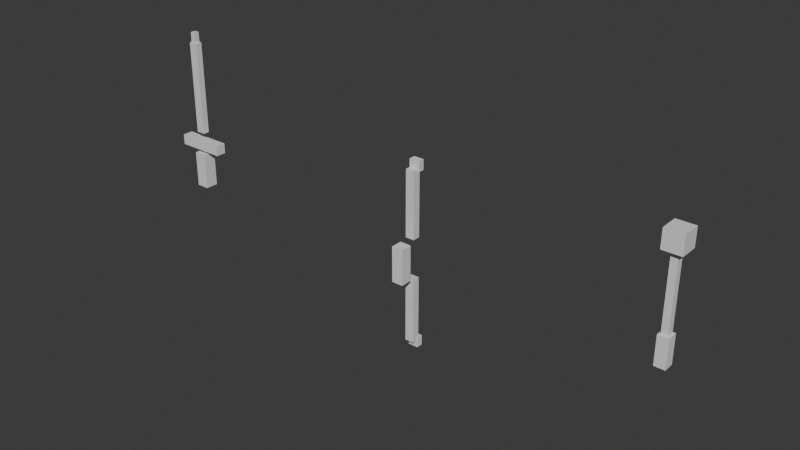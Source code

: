 # Source: weapon_sword.blend  (saved by Blender 5.1.30; exported with 4.5.12 LTS)
import bpy
from mathutils import Matrix  # noqa: F401  (used for matrix-valued properties, if any)

bpy.ops.wm.read_factory_settings(use_empty=True)
scene = bpy.context.scene
scene.name = 'Scene'

# ---- collections
col_collection = bpy.data.collections.new('Collection'); scene.collection.children.link(col_collection)

# ---- materials (node trees are filled in below, after node groups)
mat_wood = bpy.data.materials.new('wood')
mat_wood.diffuse_color = (0.4784, 0.3098, 0.1647, 1.0)
mat_grey = bpy.data.materials.new('grey')
mat_grey.diffuse_color = (0.5333, 0.5333, 0.5647, 1.0)
mat_silver = bpy.data.materials.new('silver')
mat_silver.diffuse_color = (0.7529, 0.7529, 0.7843, 1.0)
mat_gold = bpy.data.materials.new('gold')
mat_gold.diffuse_color = (0.7843, 0.6275, 0.1882, 1.0)
mat_purple = bpy.data.materials.new('purple')
mat_purple.diffuse_color = (0.6078, 0.4275, 0.7098, 1.0)
mat_glow = bpy.data.materials.new('glow')
mat_glow.diffuse_color = (0.6588, 0.8471, 0.9412, 1.0)

# ---- material node trees
mat_wood.use_nodes = True; mat_wood.node_tree.nodes.clear()
_N = mat_wood.node_tree.nodes; _L = mat_wood.node_tree.links
n0 = _N.new('ShaderNodeBsdfPrincipled'); n0.name = 'Principled BSDF'; n0.location = (-200, 100)
n1 = _N.new('ShaderNodeOutputMaterial'); n1.name = 'Material Output'; n1.location = (200, 100)
_L.new(n0.outputs[0], n1.inputs[0])
n1.is_active_output = True
mat_grey.use_nodes = True; mat_grey.node_tree.nodes.clear()
_N = mat_grey.node_tree.nodes; _L = mat_grey.node_tree.links
n0 = _N.new('ShaderNodeBsdfPrincipled'); n0.name = 'Principled BSDF'; n0.location = (-200, 100)
n1 = _N.new('ShaderNodeOutputMaterial'); n1.name = 'Material Output'; n1.location = (200, 100)
_L.new(n0.outputs[0], n1.inputs[0])
n1.is_active_output = True
mat_silver.use_nodes = True; mat_silver.node_tree.nodes.clear()
_N = mat_silver.node_tree.nodes; _L = mat_silver.node_tree.links
n0 = _N.new('ShaderNodeBsdfPrincipled'); n0.name = 'Principled BSDF'; n0.location = (-200, 100)
n1 = _N.new('ShaderNodeOutputMaterial'); n1.name = 'Material Output'; n1.location = (200, 100)
_L.new(n0.outputs[0], n1.inputs[0])
n1.is_active_output = True
mat_gold.use_nodes = True; mat_gold.node_tree.nodes.clear()
_N = mat_gold.node_tree.nodes; _L = mat_gold.node_tree.links
n0 = _N.new('ShaderNodeBsdfPrincipled'); n0.name = 'Principled BSDF'; n0.location = (-200, 100)
n1 = _N.new('ShaderNodeOutputMaterial'); n1.name = 'Material Output'; n1.location = (200, 100)
_L.new(n0.outputs[0], n1.inputs[0])
n1.is_active_output = True
mat_purple.use_nodes = True; mat_purple.node_tree.nodes.clear()
_N = mat_purple.node_tree.nodes; _L = mat_purple.node_tree.links
n0 = _N.new('ShaderNodeBsdfPrincipled'); n0.name = 'Principled BSDF'; n0.location = (-200, 100)
n1 = _N.new('ShaderNodeOutputMaterial'); n1.name = 'Material Output'; n1.location = (200, 100)
_L.new(n0.outputs[0], n1.inputs[0])
n1.is_active_output = True
mat_glow.use_nodes = True; mat_glow.node_tree.nodes.clear()
_N = mat_glow.node_tree.nodes; _L = mat_glow.node_tree.links
n0 = _N.new('ShaderNodeBsdfPrincipled'); n0.name = 'Principled BSDF'; n0.location = (-200, 100)
n1 = _N.new('ShaderNodeOutputMaterial'); n1.name = 'Material Output'; n1.location = (200, 100)
_L.new(n0.outputs[0], n1.inputs[0])
n1.is_active_output = True

# ---- world
world_world = bpy.data.worlds.new('World'); scene.world = world_world
world_world.use_nodes = True; world_world.node_tree.nodes.clear()
_N = world_world.node_tree.nodes; _L = world_world.node_tree.links
n0 = _N.new('ShaderNodeOutputWorld'); n0.name = 'World Output'; n0.location = (200, 100)
n1 = _N.new('ShaderNodeBackground'); n1.name = 'Background'; n1.location = (-200, 100)
n1.inputs[0].default_value = (0.05088, 0.05088, 0.05088, 1.0)
_L.new(n1.outputs[0], n0.inputs[0])
n0.is_active_output = True
world_world.color = (0.05088, 0.05088, 0.05088)
world_world.sun_shadow_jitter_overblur = 0.0

# ---- meshes
me_cube_036 = bpy.data.meshes.new('Cube.036')
me_cube_036.from_pydata([(-2.05, -0.05, 0.01), (-2.05, -0.05, 0.29), (-2.05, 0.05, 0.01), (-2.05, 0.05, 0.29), (-1.95, -0.05, 0.01), (-1.95, -0.05, 0.29), (-1.95, 0.05, 0.01), (-1.95, 0.05, 0.29)], [], [(0, 1, 3, 2), (2, 3, 7, 6), (6, 7, 5, 4), (4, 5, 1, 0), (2, 6, 4, 0), (7, 3, 1, 5)])
_uv = me_cube_036.uv_layers.new(name='UVMap')
_uv.uv.foreach_set('vector', [0.375, 0.0, 0.625, 0.0, 0.625, 0.25, 0.375, 0.25, 0.375, 0.25, 0.625, 0.25, 0.625, 0.5, 0.375, 0.5, 0.375, 0.5, 0.625, 0.5, 0.625, 0.75, 0.375, 0.75, 0.375, 0.75, 0.625, 0.75, 0.625, 1.0, 0.375, 1.0, 0.125, 0.5, 0.375, 0.5, 0.375, 0.75, 0.125, 0.75, 0.625, 0.5, 0.875, 0.5, 0.875, 0.75, 0.625, 0.75])
me_cube_036.materials.append(mat_wood)
me_cube_036.update()
me_cube_037 = bpy.data.meshes.new('Cube.037')
me_cube_037.from_pydata([(-2.19, -0.04, 0.32), (-2.19, -0.04, 0.4), (-2.19, 0.04, 0.32), (-2.19, 0.04, 0.4), (-1.81, -0.04, 0.32), (-1.81, -0.04, 0.4), (-1.81, 0.04, 0.32), (-1.81, 0.04, 0.4)], [], [(0, 1, 3, 2), (2, 3, 7, 6), (6, 7, 5, 4), (4, 5, 1, 0), (2, 6, 4, 0), (7, 3, 1, 5)])
_uv = me_cube_037.uv_layers.new(name='UVMap')
_uv.uv.foreach_set('vector', [0.375, 0.0, 0.625, 0.0, 0.625, 0.25, 0.375, 0.25, 0.375, 0.25, 0.625, 0.25, 0.625, 0.5, 0.375, 0.5, 0.375, 0.5, 0.625, 0.5, 0.625, 0.75, 0.375, 0.75, 0.375, 0.75, 0.625, 0.75, 0.625, 1.0, 0.375, 1.0, 0.125, 0.5, 0.375, 0.5, 0.375, 0.75, 0.125, 0.75, 0.625, 0.5, 0.875, 0.5, 0.875, 0.75, 0.625, 0.75])
me_cube_037.materials.append(mat_grey)
me_cube_037.update()
me_cube_038 = bpy.data.meshes.new('Cube.038')
me_cube_038.from_pydata([(-2.035, -0.025, 0.46), (-2.035, -0.025, 1.18), (-2.035, 0.025, 0.46), (-2.035, 0.025, 1.18), (-1.965, -0.025, 0.46), (-1.965, -0.025, 1.18), (-1.965, 0.025, 0.46), (-1.965, 0.025, 1.18)], [], [(0, 1, 3, 2), (2, 3, 7, 6), (6, 7, 5, 4), (4, 5, 1, 0), (2, 6, 4, 0), (7, 3, 1, 5)])
_uv = me_cube_038.uv_layers.new(name='UVMap')
_uv.uv.foreach_set('vector', [0.375, 0.0, 0.625, 0.0, 0.625, 0.25, 0.375, 0.25, 0.375, 0.25, 0.625, 0.25, 0.625, 0.5, 0.375, 0.5, 0.375, 0.5, 0.625, 0.5, 0.625, 0.75, 0.375, 0.75, 0.375, 0.75, 0.625, 0.75, 0.625, 1.0, 0.375, 1.0, 0.125, 0.5, 0.375, 0.5, 0.375, 0.75, 0.125, 0.75, 0.625, 0.5, 0.875, 0.5, 0.875, 0.75, 0.625, 0.75])
me_cube_038.materials.append(mat_silver)
me_cube_038.update()
me_cube_039 = bpy.data.meshes.new('Cube.039')
me_cube_039.from_pydata([(-2.02, -0.02, 1.18), (-2.02, -0.02, 1.26), (-2.02, 0.02, 1.18), (-2.02, 0.02, 1.26), (-1.98, -0.02, 1.18), (-1.98, -0.02, 1.26), (-1.98, 0.02, 1.18), (-1.98, 0.02, 1.26)], [], [(0, 1, 3, 2), (2, 3, 7, 6), (6, 7, 5, 4), (4, 5, 1, 0), (2, 6, 4, 0), (7, 3, 1, 5)])
_uv = me_cube_039.uv_layers.new(name='UVMap')
_uv.uv.foreach_set('vector', [0.375, 0.0, 0.625, 0.0, 0.625, 0.25, 0.375, 0.25, 0.375, 0.25, 0.625, 0.25, 0.625, 0.5, 0.375, 0.5, 0.375, 0.5, 0.625, 0.5, 0.625, 0.75, 0.375, 0.75, 0.375, 0.75, 0.625, 0.75, 0.625, 1.0, 0.375, 1.0, 0.125, 0.5, 0.375, 0.5, 0.375, 0.75, 0.125, 0.75, 0.625, 0.5, 0.875, 0.5, 0.875, 0.75, 0.625, 0.75])
me_cube_039.materials.append(mat_silver)
me_cube_039.update()
me_cube_040 = bpy.data.meshes.new('Cube.040')
me_cube_040.from_pydata([(-0.045, -0.045, -0.14), (-0.045, -0.045, 0.14), (-0.045, 0.045, -0.14), (-0.045, 0.045, 0.14), (0.045, -0.045, -0.14), (0.045, -0.045, 0.14), (0.045, 0.045, -0.14), (0.045, 0.045, 0.14)], [], [(0, 1, 3, 2), (2, 3, 7, 6), (6, 7, 5, 4), (4, 5, 1, 0), (2, 6, 4, 0), (7, 3, 1, 5)])
_uv = me_cube_040.uv_layers.new(name='UVMap')
_uv.uv.foreach_set('vector', [0.375, 0.0, 0.625, 0.0, 0.625, 0.25, 0.375, 0.25, 0.375, 0.25, 0.625, 0.25, 0.625, 0.5, 0.375, 0.5, 0.375, 0.5, 0.625, 0.5, 0.625, 0.75, 0.375, 0.75, 0.375, 0.75, 0.625, 0.75, 0.625, 1.0, 0.375, 1.0, 0.125, 0.5, 0.375, 0.5, 0.375, 0.75, 0.125, 0.75, 0.625, 0.5, 0.875, 0.5, 0.875, 0.75, 0.625, 0.75])
me_cube_040.materials.append(mat_wood)
me_cube_040.update()
me_cube_041 = bpy.data.meshes.new('Cube.041')
me_cube_041.from_pydata([(-0.035, 0.09, 0.16), (-0.035, 0.09, 0.68), (-0.035, 0.15, 0.16), (-0.035, 0.15, 0.68), (0.035, 0.09, 0.16), (0.035, 0.09, 0.68), (0.035, 0.15, 0.16), (0.035, 0.15, 0.68)], [], [(0, 1, 3, 2), (2, 3, 7, 6), (6, 7, 5, 4), (4, 5, 1, 0), (2, 6, 4, 0), (7, 3, 1, 5)])
_uv = me_cube_041.uv_layers.new(name='UVMap')
_uv.uv.foreach_set('vector', [0.375, 0.0, 0.625, 0.0, 0.625, 0.25, 0.375, 0.25, 0.375, 0.25, 0.625, 0.25, 0.625, 0.5, 0.375, 0.5, 0.375, 0.5, 0.625, 0.5, 0.625, 0.75, 0.375, 0.75, 0.375, 0.75, 0.625, 0.75, 0.625, 1.0, 0.375, 1.0, 0.125, 0.5, 0.375, 0.5, 0.375, 0.75, 0.125, 0.75, 0.625, 0.5, 0.875, 0.5, 0.875, 0.75, 0.625, 0.75])
me_cube_041.materials.append(mat_wood)
me_cube_041.update()
me_cube_042 = bpy.data.meshes.new('Cube.042')
me_cube_042.from_pydata([(-0.035, 0.09, -0.68), (-0.035, 0.09, -0.16), (-0.035, 0.15, -0.68), (-0.035, 0.15, -0.16), (0.035, 0.09, -0.68), (0.035, 0.09, -0.16), (0.035, 0.15, -0.68), (0.035, 0.15, -0.16)], [], [(0, 1, 3, 2), (2, 3, 7, 6), (6, 7, 5, 4), (4, 5, 1, 0), (2, 6, 4, 0), (7, 3, 1, 5)])
_uv = me_cube_042.uv_layers.new(name='UVMap')
_uv.uv.foreach_set('vector', [0.375, 0.0, 0.625, 0.0, 0.625, 0.25, 0.375, 0.25, 0.375, 0.25, 0.625, 0.25, 0.625, 0.5, 0.375, 0.5, 0.375, 0.5, 0.625, 0.5, 0.625, 0.75, 0.375, 0.75, 0.375, 0.75, 0.625, 0.75, 0.625, 1.0, 0.375, 1.0, 0.125, 0.5, 0.375, 0.5, 0.375, 0.75, 0.125, 0.75, 0.625, 0.5, 0.875, 0.5, 0.875, 0.75, 0.625, 0.75])
me_cube_042.materials.append(mat_wood)
me_cube_042.update()
me_cube_043 = bpy.data.meshes.new('Cube.043')
me_cube_043.from_pydata([(-0.04, 0.135, 0.66), (-0.04, 0.135, 0.74), (-0.04, 0.185, 0.66), (-0.04, 0.185, 0.74), (0.04, 0.135, 0.66), (0.04, 0.135, 0.74), (0.04, 0.185, 0.66), (0.04, 0.185, 0.74)], [], [(0, 1, 3, 2), (2, 3, 7, 6), (6, 7, 5, 4), (4, 5, 1, 0), (2, 6, 4, 0), (7, 3, 1, 5)])
_uv = me_cube_043.uv_layers.new(name='UVMap')
_uv.uv.foreach_set('vector', [0.375, 0.0, 0.625, 0.0, 0.625, 0.25, 0.375, 0.25, 0.375, 0.25, 0.625, 0.25, 0.625, 0.5, 0.375, 0.5, 0.375, 0.5, 0.625, 0.5, 0.625, 0.75, 0.375, 0.75, 0.375, 0.75, 0.625, 0.75, 0.625, 1.0, 0.375, 1.0, 0.125, 0.5, 0.375, 0.5, 0.375, 0.75, 0.125, 0.75, 0.625, 0.5, 0.875, 0.5, 0.875, 0.75, 0.625, 0.75])
me_cube_043.materials.append(mat_gold)
me_cube_043.update()
me_cube_044 = bpy.data.meshes.new('Cube.044')
me_cube_044.from_pydata([(-0.04, 0.135, -0.74), (-0.04, 0.135, -0.66), (-0.04, 0.185, -0.74), (-0.04, 0.185, -0.66), (0.04, 0.135, -0.74), (0.04, 0.135, -0.66), (0.04, 0.185, -0.74), (0.04, 0.185, -0.66)], [], [(0, 1, 3, 2), (2, 3, 7, 6), (6, 7, 5, 4), (4, 5, 1, 0), (2, 6, 4, 0), (7, 3, 1, 5)])
_uv = me_cube_044.uv_layers.new(name='UVMap')
_uv.uv.foreach_set('vector', [0.375, 0.0, 0.625, 0.0, 0.625, 0.25, 0.375, 0.25, 0.375, 0.25, 0.625, 0.25, 0.625, 0.5, 0.375, 0.5, 0.375, 0.5, 0.625, 0.5, 0.625, 0.75, 0.375, 0.75, 0.375, 0.75, 0.625, 0.75, 0.625, 1.0, 0.375, 1.0, 0.125, 0.5, 0.375, 0.5, 0.375, 0.75, 0.125, 0.75, 0.625, 0.5, 0.875, 0.5, 0.875, 0.75, 0.625, 0.75])
me_cube_044.materials.append(mat_gold)
me_cube_044.update()
me_cube_045 = bpy.data.meshes.new('Cube.045')
me_cube_045.from_pydata([(1.96, -0.04, 0.03), (1.96, -0.04, 0.25), (1.96, 0.04, 0.03), (1.96, 0.04, 0.25), (2.04, -0.04, 0.03), (2.04, -0.04, 0.25), (2.04, 0.04, 0.03), (2.04, 0.04, 0.25)], [], [(0, 1, 3, 2), (2, 3, 7, 6), (6, 7, 5, 4), (4, 5, 1, 0), (2, 6, 4, 0), (7, 3, 1, 5)])
_uv = me_cube_045.uv_layers.new(name='UVMap')
_uv.uv.foreach_set('vector', [0.375, 0.0, 0.625, 0.0, 0.625, 0.25, 0.375, 0.25, 0.375, 0.25, 0.625, 0.25, 0.625, 0.5, 0.375, 0.5, 0.375, 0.5, 0.625, 0.5, 0.625, 0.75, 0.375, 0.75, 0.375, 0.75, 0.625, 0.75, 0.625, 1.0, 0.375, 1.0, 0.125, 0.5, 0.375, 0.5, 0.375, 0.75, 0.125, 0.75, 0.625, 0.5, 0.875, 0.5, 0.875, 0.75, 0.625, 0.75])
me_cube_045.materials.append(mat_wood)
me_cube_045.update()
me_cube_046 = bpy.data.meshes.new('Cube.046')
me_cube_046.from_pydata([(1.975, -0.025, 0.23), (1.975, -0.025, 0.81), (1.975, 0.025, 0.23), (1.975, 0.025, 0.81), (2.025, -0.025, 0.23), (2.025, -0.025, 0.81), (2.025, 0.025, 0.23), (2.025, 0.025, 0.81)], [], [(0, 1, 3, 2), (2, 3, 7, 6), (6, 7, 5, 4), (4, 5, 1, 0), (2, 6, 4, 0), (7, 3, 1, 5)])
_uv = me_cube_046.uv_layers.new(name='UVMap')
_uv.uv.foreach_set('vector', [0.375, 0.0, 0.625, 0.0, 0.625, 0.25, 0.375, 0.25, 0.375, 0.25, 0.625, 0.25, 0.625, 0.5, 0.375, 0.5, 0.375, 0.5, 0.625, 0.5, 0.625, 0.75, 0.375, 0.75, 0.375, 0.75, 0.625, 0.75, 0.625, 1.0, 0.375, 1.0, 0.125, 0.5, 0.375, 0.5, 0.375, 0.75, 0.125, 0.75, 0.625, 0.5, 0.875, 0.5, 0.875, 0.75, 0.625, 0.75])
me_cube_046.materials.append(mat_purple)
me_cube_046.update()
me_cube_047 = bpy.data.meshes.new('Cube.047')
me_cube_047.from_pydata([(1.93, -0.07, 0.81), (1.93, -0.07, 0.95), (1.93, 0.07, 0.81), (1.93, 0.07, 0.95), (2.07, -0.07, 0.81), (2.07, -0.07, 0.95), (2.07, 0.07, 0.81), (2.07, 0.07, 0.95)], [], [(0, 1, 3, 2), (2, 3, 7, 6), (6, 7, 5, 4), (4, 5, 1, 0), (2, 6, 4, 0), (7, 3, 1, 5)])
_uv = me_cube_047.uv_layers.new(name='UVMap')
_uv.uv.foreach_set('vector', [0.375, 0.0, 0.625, 0.0, 0.625, 0.25, 0.375, 0.25, 0.375, 0.25, 0.625, 0.25, 0.625, 0.5, 0.375, 0.5, 0.375, 0.5, 0.625, 0.5, 0.625, 0.75, 0.375, 0.75, 0.375, 0.75, 0.625, 0.75, 0.625, 1.0, 0.375, 1.0, 0.125, 0.5, 0.375, 0.5, 0.375, 0.75, 0.125, 0.75, 0.625, 0.5, 0.875, 0.5, 0.875, 0.75, 0.625, 0.75])
me_cube_047.materials.append(mat_glow)
me_cube_047.update()

# ---- objects
ob_sword_handle = bpy.data.objects.new('Sword_Handle', me_cube_036)
ob_sword_guard = bpy.data.objects.new('Sword_Guard', me_cube_037)
ob_sword_blade = bpy.data.objects.new('Sword_Blade', me_cube_038)
ob_sword_tip = bpy.data.objects.new('Sword_Tip', me_cube_039)
ob_bow_gripwrap = bpy.data.objects.new('Bow_GripWrap', me_cube_040)
ob_bow_upperarm = bpy.data.objects.new('Bow_UpperArm', me_cube_041)
ob_bow_lowerarm = bpy.data.objects.new('Bow_LowerArm', me_cube_042)
ob_bow_tipu = bpy.data.objects.new('Bow_TipU', me_cube_043)
ob_bow_tipl = bpy.data.objects.new('Bow_TipL', me_cube_044)
ob_wand_handle = bpy.data.objects.new('Wand_Handle', me_cube_045)
ob_wand_rod = bpy.data.objects.new('Wand_Rod', me_cube_046)
ob_wand_orb = bpy.data.objects.new('Wand_Orb', me_cube_047)

# ---- transforms, parenting, visibility, modifiers, constraints
ob_sword_handle.location = (0.0, 0.0, 0.0)
ob_sword_guard.location = (0.0, 0.0, 0.0)
ob_sword_blade.location = (0.0, 0.0, 0.0)
ob_sword_tip.location = (0.0, 0.0, 0.0)
ob_bow_gripwrap.location = (0.0, 0.0, 0.0)
ob_bow_upperarm.location = (0.0, 0.0, 0.0)
ob_bow_lowerarm.location = (0.0, 0.0, 0.0)
ob_bow_tipu.location = (0.0, 0.0, 0.0)
ob_bow_tipl.location = (0.0, 0.0, 0.0)
ob_wand_handle.location = (0.0, 0.0, 0.0)
ob_wand_rod.location = (0.0, 0.0, 0.0)
ob_wand_orb.location = (0.0, 0.0, 0.0)

# ---- collection membership
col_collection.objects.link(ob_sword_handle)
col_collection.objects.link(ob_sword_guard)
col_collection.objects.link(ob_sword_blade)
col_collection.objects.link(ob_sword_tip)
col_collection.objects.link(ob_bow_gripwrap)
col_collection.objects.link(ob_bow_upperarm)
col_collection.objects.link(ob_bow_lowerarm)
col_collection.objects.link(ob_bow_tipu)
col_collection.objects.link(ob_bow_tipl)
col_collection.objects.link(ob_wand_handle)
col_collection.objects.link(ob_wand_rod)
col_collection.objects.link(ob_wand_orb)

# ---- scene / render settings (as saved in the file)
scene.frame_start = 1; scene.frame_end = 250; scene.frame_set(1)
scene.render.engine = 'BLENDER_EEVEE_NEXT'
scene.render.bake_bias = 0.0
scene.render.bake_samples = 0
scene.cycles.sampling_pattern = 'TABULATED_SOBOL'
scene.eevee.use_volume_custom_range = False
bpy.context.view_layer.update()

# ---- added for rendering (the .blend has no active camera and no usable light): camera, sun
cam_auto = bpy.data.cameras.new('AutoCamera')
cam_auto.lens = 50.0
cam_auto.sensor_width = 36.0
cam_auto.clip_end = 1000.0
ob_auto_camera = bpy.data.objects.new('AutoCamera', cam_auto)
scene.collection.objects.link(ob_auto_camera)
ob_auto_camera.location = (4.30061, -5.17523, 3.74849)
ob_auto_camera.rotation_euler = (1.09748, -7.21219e-08, 0.694738)
scene.camera = ob_auto_camera
light_auto_sun = bpy.data.lights.new('AutoSun', 'SUN')
light_auto_sun.energy = 3.0
light_auto_sun.angle = 0.0523599
ob_auto_sun = bpy.data.objects.new('AutoSun', light_auto_sun)
scene.collection.objects.link(ob_auto_sun)
ob_auto_sun.rotation_euler = (0.872665, 0.174533, 0.523599)
bpy.context.view_layer.update()
